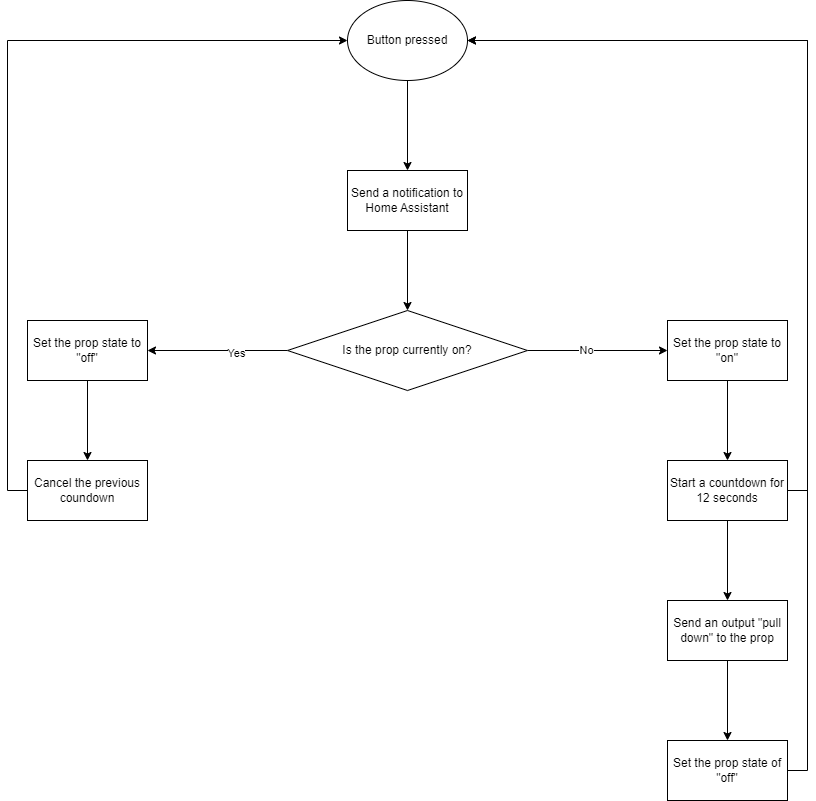

The diagram above was exported from draw.io. Its source (the exported page's mxGraphModel, read from the mxfile embedded in the PNG):
<mxGraphModel dx="1220" dy="1104" grid="1" gridSize="10" guides="1" tooltips="1" connect="1" arrows="1" fold="1" page="1" pageScale="1" pageWidth="850" pageHeight="1100" math="0" shadow="0">
  <root>
    <mxCell id="0" />
    <mxCell id="1" parent="0" />
    <mxCell id="WU9PmBc09LzEqbhLF1Ek-20" value="" style="edgeStyle=orthogonalEdgeStyle;rounded=0;orthogonalLoop=1;jettySize=auto;html=1;" edge="1" parent="1" source="WU9PmBc09LzEqbhLF1Ek-1" target="WU9PmBc09LzEqbhLF1Ek-19">
      <mxGeometry relative="1" as="geometry" />
    </mxCell>
    <mxCell id="WU9PmBc09LzEqbhLF1Ek-1" value="Button pressed" style="ellipse;whiteSpace=wrap;html=1;" vertex="1" parent="1">
      <mxGeometry x="360" width="120" height="80" as="geometry" />
    </mxCell>
    <mxCell id="WU9PmBc09LzEqbhLF1Ek-7" value="" style="edgeStyle=orthogonalEdgeStyle;rounded=0;orthogonalLoop=1;jettySize=auto;html=1;" edge="1" parent="1" source="WU9PmBc09LzEqbhLF1Ek-4" target="WU9PmBc09LzEqbhLF1Ek-6">
      <mxGeometry relative="1" as="geometry" />
    </mxCell>
    <mxCell id="WU9PmBc09LzEqbhLF1Ek-11" value="No" style="edgeLabel;html=1;align=center;verticalAlign=middle;resizable=0;points=[];" vertex="1" connectable="0" parent="WU9PmBc09LzEqbhLF1Ek-7">
      <mxGeometry x="-0.1714" y="1" relative="1" as="geometry">
        <mxPoint as="offset" />
      </mxGeometry>
    </mxCell>
    <mxCell id="WU9PmBc09LzEqbhLF1Ek-9" value="" style="edgeStyle=orthogonalEdgeStyle;rounded=0;orthogonalLoop=1;jettySize=auto;html=1;" edge="1" parent="1" source="WU9PmBc09LzEqbhLF1Ek-4" target="WU9PmBc09LzEqbhLF1Ek-8">
      <mxGeometry relative="1" as="geometry" />
    </mxCell>
    <mxCell id="WU9PmBc09LzEqbhLF1Ek-10" value="Yes" style="edgeLabel;html=1;align=center;verticalAlign=middle;resizable=0;points=[];" vertex="1" connectable="0" parent="WU9PmBc09LzEqbhLF1Ek-9">
      <mxGeometry x="-0.2571" y="2" relative="1" as="geometry">
        <mxPoint as="offset" />
      </mxGeometry>
    </mxCell>
    <mxCell id="WU9PmBc09LzEqbhLF1Ek-4" value="Is the prop currently on?" style="rhombus;whiteSpace=wrap;html=1;" vertex="1" parent="1">
      <mxGeometry x="300" y="310" width="240" height="80" as="geometry" />
    </mxCell>
    <mxCell id="WU9PmBc09LzEqbhLF1Ek-15" value="" style="edgeStyle=orthogonalEdgeStyle;rounded=0;orthogonalLoop=1;jettySize=auto;html=1;" edge="1" parent="1" source="WU9PmBc09LzEqbhLF1Ek-6" target="WU9PmBc09LzEqbhLF1Ek-14">
      <mxGeometry relative="1" as="geometry" />
    </mxCell>
    <mxCell id="WU9PmBc09LzEqbhLF1Ek-6" value="Set the prop state to &quot;on&quot;" style="whiteSpace=wrap;html=1;" vertex="1" parent="1">
      <mxGeometry x="680" y="320" width="120" height="60" as="geometry" />
    </mxCell>
    <mxCell id="WU9PmBc09LzEqbhLF1Ek-13" value="" style="edgeStyle=orthogonalEdgeStyle;rounded=0;orthogonalLoop=1;jettySize=auto;html=1;" edge="1" parent="1" source="WU9PmBc09LzEqbhLF1Ek-8" target="WU9PmBc09LzEqbhLF1Ek-12">
      <mxGeometry relative="1" as="geometry" />
    </mxCell>
    <mxCell id="WU9PmBc09LzEqbhLF1Ek-8" value="Set the prop state to &quot;off&quot;" style="whiteSpace=wrap;html=1;" vertex="1" parent="1">
      <mxGeometry x="40" y="320" width="120" height="60" as="geometry" />
    </mxCell>
    <mxCell id="WU9PmBc09LzEqbhLF1Ek-28" style="edgeStyle=orthogonalEdgeStyle;rounded=0;orthogonalLoop=1;jettySize=auto;html=1;exitX=0;exitY=0.5;exitDx=0;exitDy=0;entryX=0;entryY=0.5;entryDx=0;entryDy=0;" edge="1" parent="1" source="WU9PmBc09LzEqbhLF1Ek-12" target="WU9PmBc09LzEqbhLF1Ek-1">
      <mxGeometry relative="1" as="geometry" />
    </mxCell>
    <mxCell id="WU9PmBc09LzEqbhLF1Ek-12" value="Cancel the previous coundown" style="whiteSpace=wrap;html=1;" vertex="1" parent="1">
      <mxGeometry x="40" y="460" width="120" height="60" as="geometry" />
    </mxCell>
    <mxCell id="WU9PmBc09LzEqbhLF1Ek-22" style="edgeStyle=orthogonalEdgeStyle;rounded=0;orthogonalLoop=1;jettySize=auto;html=1;exitX=1;exitY=0.5;exitDx=0;exitDy=0;entryX=1;entryY=0.5;entryDx=0;entryDy=0;" edge="1" parent="1" source="WU9PmBc09LzEqbhLF1Ek-14" target="WU9PmBc09LzEqbhLF1Ek-1">
      <mxGeometry relative="1" as="geometry" />
    </mxCell>
    <mxCell id="WU9PmBc09LzEqbhLF1Ek-24" value="" style="edgeStyle=orthogonalEdgeStyle;rounded=0;orthogonalLoop=1;jettySize=auto;html=1;" edge="1" parent="1" source="WU9PmBc09LzEqbhLF1Ek-14" target="WU9PmBc09LzEqbhLF1Ek-23">
      <mxGeometry relative="1" as="geometry" />
    </mxCell>
    <mxCell id="WU9PmBc09LzEqbhLF1Ek-14" value="Start a countdown for 12 seconds" style="whiteSpace=wrap;html=1;" vertex="1" parent="1">
      <mxGeometry x="680" y="460" width="120" height="60" as="geometry" />
    </mxCell>
    <mxCell id="WU9PmBc09LzEqbhLF1Ek-21" value="" style="edgeStyle=orthogonalEdgeStyle;rounded=0;orthogonalLoop=1;jettySize=auto;html=1;" edge="1" parent="1" source="WU9PmBc09LzEqbhLF1Ek-19" target="WU9PmBc09LzEqbhLF1Ek-4">
      <mxGeometry relative="1" as="geometry" />
    </mxCell>
    <mxCell id="WU9PmBc09LzEqbhLF1Ek-19" value="Send a notification to Home Assistant" style="whiteSpace=wrap;html=1;" vertex="1" parent="1">
      <mxGeometry x="360" y="170" width="120" height="60" as="geometry" />
    </mxCell>
    <mxCell id="WU9PmBc09LzEqbhLF1Ek-26" value="" style="edgeStyle=orthogonalEdgeStyle;rounded=0;orthogonalLoop=1;jettySize=auto;html=1;" edge="1" parent="1" source="WU9PmBc09LzEqbhLF1Ek-23" target="WU9PmBc09LzEqbhLF1Ek-25">
      <mxGeometry relative="1" as="geometry" />
    </mxCell>
    <mxCell id="WU9PmBc09LzEqbhLF1Ek-23" value="Send an output &quot;pull down&quot; to the prop" style="whiteSpace=wrap;html=1;" vertex="1" parent="1">
      <mxGeometry x="680" y="600" width="120" height="60" as="geometry" />
    </mxCell>
    <mxCell id="WU9PmBc09LzEqbhLF1Ek-27" style="edgeStyle=orthogonalEdgeStyle;rounded=0;orthogonalLoop=1;jettySize=auto;html=1;exitX=1;exitY=0.5;exitDx=0;exitDy=0;entryX=1;entryY=0.5;entryDx=0;entryDy=0;" edge="1" parent="1" source="WU9PmBc09LzEqbhLF1Ek-25" target="WU9PmBc09LzEqbhLF1Ek-1">
      <mxGeometry relative="1" as="geometry" />
    </mxCell>
    <mxCell id="WU9PmBc09LzEqbhLF1Ek-25" value="Set the prop state of &quot;off&quot;" style="whiteSpace=wrap;html=1;" vertex="1" parent="1">
      <mxGeometry x="680" y="740" width="120" height="60" as="geometry" />
    </mxCell>
  </root>
</mxGraphModel>